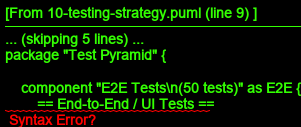

The diagram above was rendered by PlantUML. Its source (embedded in the PNG):
@startuml
title Account Management - Testing Strategy (Test Pyramid)

skinparam componentStyle rectangle

package "Test Pyramid" {
    
    component "E2E Tests\n(50 tests)" as E2E {
        == End-to-End / UI Tests ==
        - Full user workflows
        - API integration tests
        - Cross-boundary scenarios
        - Performance tests
        ----
        Tools:
        - Playwright / Selenium
        - Postman / REST Client
        - JMeter / K6
        ----
        Examples:
        - Create account, Add profile, Delete account
        - Suspend account, Verify access denied
        - Change subscription, Verify billing update
    }
    
    component "Integration Tests\n(200 tests)" as Integration {
        == Component Integration Tests ==
        - Command handlers + Event Store
        - Projections + Read DB
        - Event publishing + Subscribers
        - Repository tests
        ----
        Tools:
        - xUnit / NUnit / MSTest
        - Testcontainers (Docker)
        - In-memory Event Store
        - SQL Lite / Test DB
        ----
        Examples:
        - CreateAccountHandler persists events
        - Projection updates read model
        - Event publisher sends to bus
        - Repository CRUD operations
    }
    
    component "Unit Tests\n(500+ tests)" as Unit {
        == Domain Logic Tests ==
        - Aggregate behavior
        - Value object validation
        - Domain event generation
        - Business rule enforcement
        - State transitions
        ----
        Tools:
        - xUnit / NUnit / MSTest
        - FluentAssertions
        - AutoFixture / Bogus
        - Moq / NSubstitute
        ----
        Examples:
        - Account.Create() raises AccountCreated
        - Account.Suspend() validates status
        - Account.Delete() enforces invariants
        - Value objects equality
        - Business rule specifications
    }
}

component "Contract Tests\n(30 contracts)" as Contract {
    == API Contract Testing ==
    - Provider-Consumer contracts
    - Event schema validation
    - API backward compatibility
    ----
    Tools:
    - Pact
    - Spring Cloud Contract
    - Postman Contract Tests
    ----
    Examples:
    - Query API contract
    - Command API contract
    - Domain event schemas
    - Integration event contracts
}

package "Test Data Management" {
    component "Test Builders" as Builders {
        [AccountBuilder]
        [AccountEventBuilder]
        [TestDataFactory]
    }
    
    component "Test Fixtures" as Fixtures {
        [Common test scenarios]
        [Shared test data]
        [Event stream fixtures]
    }
    
    component "Fakes and Mocks" as Fakes {
        [InMemoryEventStore]
        [FakeEventPublisher]
        [TestReadRepository]
    }
}

package "Specialized Testing" {
    component "Behavior Tests\n(100 tests)" as BDD {
        == Gherkin Scenarios ==
        - Given-When-Then
        - Living documentation
        - Business readable
        ----
        Tools:
        - SpecFlow / Cucumber
        ----
        Example:
        Given an active account
        When account is suspended
        Then users cannot access
        And billing is paused
    }
    
    component "Property-Based Tests\n(20 properties)" as Property {
        == Generative Testing ==
        - Random input generation
        - Invariant verification
        - Edge case discovery
        ----
        Tools:
        - FsCheck
        - Hypothesis
        ----
        Example:
        For any valid account state,
        suspension should always
        maintain data integrity
    }
    
    component "Mutation Tests" as Mutation {
        == Code Quality ==
        - Verify test effectiveness
        - Find weak tests
        ----
        Tools:
        - Stryker.NET
    }
}

note right of E2E
    Characteristics:
    - Slow (2-5 min each)
    - Brittle
    - Full system required
    - Run in CI/CD pipeline
    - Fewer in number
    - High confidence
end note

note right of Integration
    Characteristics:
    - Medium speed (5-30 sec each)
    - Test boundaries
    - Use test doubles for external deps
    - Docker containers
    - Run frequently
    - Good coverage
end note

note right of Unit
    Characteristics:
    - Fast (<100ms each)
    - Isolated
    - No external dependencies
    - In-memory only
    - Run on every build
    - Massive coverage
end note

legend bottom
    Testing Guidelines:
    
    Test Coverage Targets:
    - Domain Layer: 95%+ (mostly unit tests)
    - Application Layer: 85%+ (unit + integration)
    - Infrastructure: 70%+ (integration tests)
    
    CI/CD Pipeline:
    1. Unit tests (every commit) - <2 min
    2. Integration tests (PR) - <10 min
    3. Contract tests (PR) - <5 min
    4. E2E tests (pre-deployment) - <20 min
    
    Test Isolation:
    - Each test independent
    - No shared state
    - Parallel execution
    - Fast feedback
    
    Event Sourcing Testing:
    - Test event generation
    - Test event replay
    - Test projections
    - Test idempotency
    
    MediatR v12.x Testing:
    - Test handlers in isolation
    - Mock ISender/IPublisher
    - Test pipeline behaviors
    - Verify notifications
endlegend

@enduml